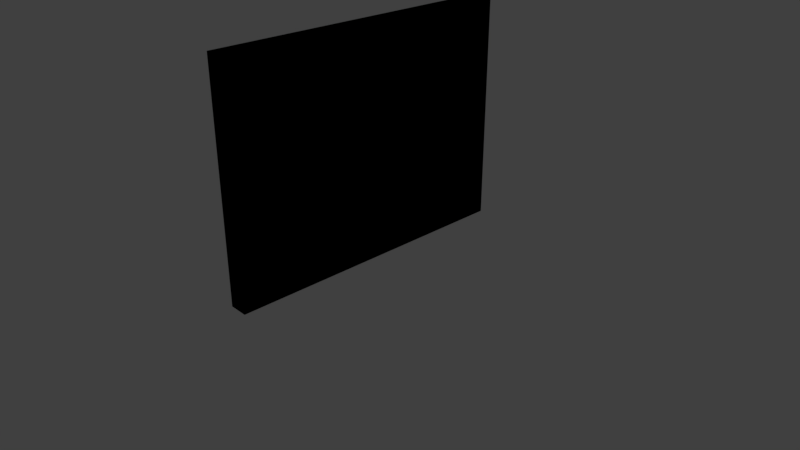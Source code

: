 # Source: SM_Wall.blend  (saved by Blender 2.78.0; exported with 4.5.12 LTS)
import bpy
from mathutils import Matrix  # noqa: F401  (used for matrix-valued properties, if any)

bpy.ops.wm.read_factory_settings(use_empty=True)
scene = bpy.context.scene
scene.name = 'Scene'

# ---- collections
col_collection_1 = bpy.data.collections.new('Collection 1'); scene.collection.children.link(col_collection_1)

# ---- images (referenced by path relative to the original .blend; pixels are not part of the script)
import os
ASSET_DIR = os.environ.get("B2B_ASSET_DIR", "")  # directory of the original .blend (textures are referenced by path, not embedded)
HERE = os.path.dirname(os.path.abspath(__file__))  # packed textures are extracted next to this script under _unpacked/

def load_image(name, relpath, width, height, colorspace="sRGB"):
    """Load a texture the original file referenced (path relative to the .blend, or extracted next to this script)."""
    p = next((c for c in (os.path.join(HERE, relpath), os.path.join(ASSET_DIR, relpath)) if relpath and os.path.exists(c)), "")
    if p:
        img = bpy.data.images.load(p, check_existing=True)
        img.name = name
    else:  # same state as the original file: an image datablock whose file is absent (Cycles renders it pink)
        img = bpy.data.images.new(name, width, height)
        img.source = "FILE"
        img.filepath = "//" + (relpath or name)
    img.colorspace_settings.name = colorspace
    return img
img_texturescom_genericbricks_1024_albedo_tiff = load_image('TexturesCom_GenericBricks_1024_albedo.tiff', 'TexturesCom_GenericBricks_1024_albedo.tiff', 1024, 1024, 'sRGB')

# ---- materials (node trees are filled in below, after node groups)
mat_brick = bpy.data.materials.new('Brick')
mat_brick.alpha_threshold = 0.0
mat_brick.roughness = 0.5
mat_brick.line_color = (0.0, 0.0, 0.0, 1.0)
mat_brickcycles = bpy.data.materials.new('BrickCycles')
mat_brickcycles.alpha_threshold = 0.0
mat_brickcycles.roughness = 0.5
mat_plaster = bpy.data.materials.new('Plaster')

# ---- material node trees
mat_brickcycles.use_nodes = True; mat_brickcycles.node_tree.nodes.clear()
_N = mat_brickcycles.node_tree.nodes; _L = mat_brickcycles.node_tree.links
n0 = _N.new('ShaderNodeOutputMaterial'); n0.name = 'Material Output'; n0.location = (300, 300)
n1 = _N.new('ShaderNodeBsdfDiffuse'); n1.name = 'Diffuse BSDF'; n1.location = (10, 300)
n2 = _N.new('ShaderNodeTexImage'); n2.name = 'Image Texture'; n2.location = (-180, 300)
n2.width = 140
n2.image = img_texturescom_genericbricks_1024_albedo_tiff
_L.new(n1.outputs[0], n0.inputs[0])
_L.new(n2.outputs[0], n1.inputs[0])
n0.is_active_output = True

# ---- world
world_world = bpy.data.worlds.new('World'); scene.world = world_world
world_world.color = (0.05088, 0.05088, 0.05088)
world_world.use_sun_shadow = False
world_world.sun_shadow_jitter_overblur = 0.0
world_world.cycles.sampling_method = 'MANUAL'

# ---- cameras
cam_camera = bpy.data.cameras.new('Camera')
cam_camera.clip_end = 100.0
cam_camera.lens = 35.0
cam_camera.sensor_width = 32.0
cam_camera.sensor_height = 18.0
cam_camera.ortho_scale = 7.314
cam_camera.dof.focus_distance = 0.0

# ---- lights
light_lamp = bpy.data.lights.new('Lamp', 'POINT')
light_lamp.transmission_factor = 0.0
light_lamp.cutoff_distance = 30.0
light_lamp.energy = 100.0
light_lamp.shadow_buffer_clip_start = 1.001
light_lamp.shadow_soft_size = 0.1
light_lamp.shadow_maximum_resolution = 0.006
light_lamp.use_absolute_resolution = True

# ---- meshes
me_cube_001 = bpy.data.meshes.new('Cube.001')
me_cube_001.from_pydata([(-0.08333, 1.0, -12.0), (-0.08333, -1.0, -12.0), (-0.08333, -1.0, 12.0), (-0.08333, 1.0, 12.0), (0.08333, 1.0, -12.0), (0.08333, -1.0, -12.0), (0.08333, -1.0, 12.0), (0.08333, 1.0, 12.0)], [], [(0, 1, 2, 3), (4, 7, 6, 5), (0, 4, 5, 1), (1, 5, 6, 2), (2, 6, 7, 3), (4, 0, 3, 7)])
me_cube_001.polygons.foreach_set('material_index', [1, 1, 1, 1, 1, 1])
_uv = me_cube_001.uv_layers.new(name='UVMap')
_uv.uv.foreach_set('vector', [1.593, 1.374, -0.5925, 1.374, -0.5925, -0.374, 1.593, -0.374, -0.5925, 1.374, -0.5925, -0.374, 1.593, -0.374, 1.593, 1.374, -0.5925, 1.374, -0.5925, -0.374, 1.593, -0.374, 1.593, 1.374, 1.593, 1.374, -0.5925, 1.374, -0.5925, -0.374, 1.593, -0.374, 1.593, -0.374, 1.592, 1.374, -0.5925, 1.374, -0.5925, -0.374, 1.593, 1.374, -0.5925, 1.374, -0.5925, -0.374, 1.593, -0.374])
me_cube_001.materials.append(mat_brick)
me_cube_001.materials.append(mat_brickcycles)
me_cube_001.use_remesh_preserve_volume = False
me_cube_001.use_remesh_preserve_attributes = False
me_cube_001.use_mirror_vertex_groups = False
me_cube_001.update()
me_cube = bpy.data.meshes.new('Cube')
me_cube.from_pydata([(-0.08333, 1.0, -12.0), (-0.08333, -1.0, -12.0), (-0.08333, -1.0, 12.0), (-0.08333, 1.0, 12.0), (0.08333, 1.0, -12.0), (0.08333, -1.0, -12.0), (0.08333, -1.0, 12.0), (0.08333, 1.0, 12.0)], [], [(0, 1, 2, 3), (4, 7, 6, 5), (0, 4, 5, 1), (1, 5, 6, 2), (2, 6, 7, 3), (4, 0, 3, 7)])
me_cube.polygons.foreach_set('material_index', [2, 2, 2, 2, 2, 2])
_uv = me_cube.uv_layers.new(name='UVMap')
_uv.uv.foreach_set('vector', [0.2043, -1.5, 1.512, -1.5, 1.512, 2.5, 0.2043, 2.5, 0.2043, -1.5, 0.2043, 2.5, -1.103, 2.5, -1.103, -1.5, 1.729, -1.5, 1.838, -1.5, 1.838, -1.167, 1.729, -1.167, 1.729, 2.5, 1.62, 2.5, 1.62, -1.5, 1.729, -1.5, 1.838, -0.8333, 1.729, -0.8333, 1.729, -1.167, 1.838, -1.167, 1.62, 2.5, 1.512, 2.5, 1.512, -1.5, 1.62, -1.5])
me_cube.materials.append(mat_brick)
me_cube.materials.append(mat_brickcycles)
me_cube.materials.append(mat_plaster)
me_cube.use_remesh_preserve_volume = False
me_cube.use_remesh_preserve_attributes = False
me_cube.use_mirror_vertex_groups = False
me_cube.update()

# ---- objects
ob_brickwall = bpy.data.objects.new('BrickWall', me_cube_001)
ob_wall = bpy.data.objects.new('Wall', me_cube)
ob_lamp = bpy.data.objects.new('Lamp', light_lamp)
ob_camera = bpy.data.objects.new('Camera', cam_camera)

# ---- transforms, parenting, visibility, modifiers, constraints
ob_brickwall.location = (0.0, 0.0, 1.5)
ob_brickwall.scale = (1.5, 2.0, 0.125)
ob_brickwall.lock_rotations_4d = False
ob_brickwall.empty_display_type = 'ARROWS'
ob_brickwall.hide_viewport = True
ob_brickwall.lineart.crease_threshold = 0.0
ob_wall.location = (0.0, 0.0, 1.5)
ob_wall.scale = (1.5, 2.0, 0.125)
ob_wall.lock_rotations_4d = False
ob_wall.empty_display_type = 'ARROWS'
ob_wall.lineart.crease_threshold = 0.0
ob_lamp.location = (4.076, 1.005, 5.904)
ob_lamp.rotation_euler = (0.6503, 0.05522, 1.866)
ob_lamp.lock_rotations_4d = False
ob_lamp.empty_display_type = 'ARROWS'
ob_lamp.color = (0.0, 0.0, 0.0, 0.0)
ob_lamp.lineart.crease_threshold = 0.0
ob_camera.location = (7.481, -6.508, 5.344)
ob_camera.rotation_euler = (1.109, 0.0, 0.8149)
ob_camera.lock_rotations_4d = False
ob_camera.empty_display_type = 'ARROWS'
ob_camera.color = (0.0, 0.0, 0.0, 0.0)
ob_camera.display_type = 'WIRE'
ob_camera.lineart.crease_threshold = 0.0

# ---- collection membership
col_collection_1.objects.link(ob_brickwall)
col_collection_1.objects.link(ob_wall)
col_collection_1.objects.link(ob_lamp)
col_collection_1.objects.link(ob_camera)

# ---- scene / render settings (as saved in the file)
scene.camera = ob_camera
scene.frame_start = 1; scene.frame_end = 250; scene.frame_set(1)
scene.render.engine = 'CYCLES'
scene.render.resolution_percentage = 50
scene.render.dither_intensity = 0.0
scene.cycles.use_denoising = False
scene.cycles.samples = 128
scene.cycles.sampling_pattern = 'TABULATED_SOBOL'
scene.cycles.light_sampling_threshold = 0.0
scene.cycles.use_adaptive_sampling = False
scene.cycles.use_light_tree = False
scene.cycles.blur_glossy = 0.0
scene.cycles.sample_clamp_indirect = 0.0
scene.view_settings.view_transform = 'Standard'
bpy.context.view_layer.update()
